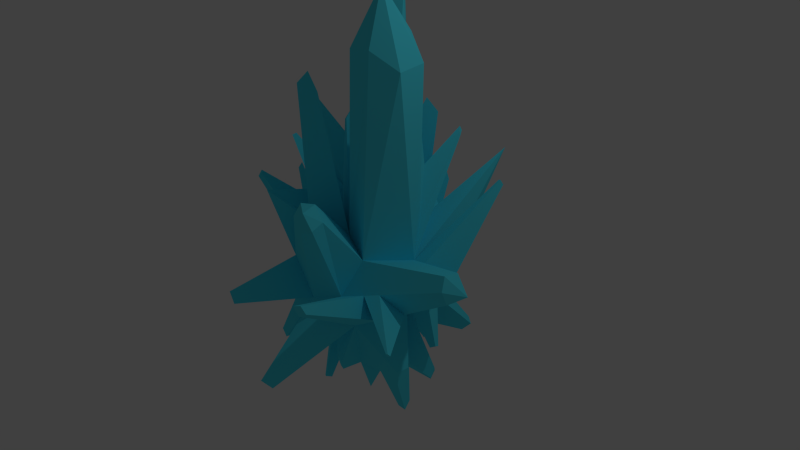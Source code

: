 # Source: kessho.blend  (saved by Blender 2.65.0; exported with 4.5.12 LTS)
import bpy
from mathutils import Matrix  # noqa: F401  (used for matrix-valued properties, if any)

bpy.ops.wm.read_factory_settings(use_empty=True)
scene = bpy.context.scene
scene.name = 'Scene'

# ---- collections
col_collection_1 = bpy.data.collections.new('Collection 1'); scene.collection.children.link(col_collection_1)

# ---- materials (node trees are filled in below, after node groups)
mat_material_001 = bpy.data.materials.new('Material.001')
mat_material_001.alpha_threshold = 0.0
mat_material_001.use_transparent_shadow = False
mat_material_001.diffuse_color = (0.08295, 0.8083, 0.9778, 1.0)
mat_material_001.specular_color = (1.0, 0.9333, 0.9333)
mat_material_001.roughness = 0.5
mat_material_001.line_color = (0.0, 0.0, 0.0, 1.0)

# ---- material node trees

# ---- world
world_world = bpy.data.worlds.new('World'); scene.world = world_world
world_world.color = (0.05088, 0.05088, 0.05088)
world_world.use_sun_shadow = False
world_world.sun_shadow_jitter_overblur = 0.0
world_world.cycles.sampling_method = 'MANUAL'
world_world.cycles.sample_map_resolution = 256

# ---- cameras
cam_camera = bpy.data.cameras.new('Camera')
cam_camera.clip_end = 100.0
cam_camera.lens = 35.0
cam_camera.sensor_width = 32.0
cam_camera.sensor_height = 18.0
cam_camera.ortho_scale = 7.314
cam_camera.dof.focus_distance = 0.0
cam_camera.dof.aperture_fstop = 128.0

# ---- lights
light_lamp = bpy.data.lights.new('Lamp', 'POINT')
light_lamp.transmission_factor = 0.0
light_lamp.cutoff_distance = 30.0
light_lamp.energy = 100.0
light_lamp.shadow_buffer_clip_start = 1.001
light_lamp.shadow_soft_size = 0.1
light_lamp.shadow_maximum_resolution = 0.006
light_lamp.use_absolute_resolution = True
light_lamp.cycles.use_multiple_importance_sampling = False

# ---- meshes
me_icosphere = bpy.data.meshes.new('Icosphere')
me_icosphere.from_pydata([(0.7236, -0.5257, -0.4472), (-0.8944, -0.06028, -0.4472), (-0.2764, 0.8506, -0.4472), (0.7236, 0.5257, -0.4472), (0.2764, -0.8506, 0.4472), (-0.7158, -0.4895, 0.4568), (-0.7236, 0.5257, 0.2957), (0.2764, 0.8506, 0.4472), (0.8766, -0.1481, 0.3087), (-0.8047, -0.1032, 1.432), (0.4232, 0.01802, -0.2425), (0.2629, -0.3305, -0.2567), (-0.2238, -0.5052, -1.108), (-0.6882, -0.5, -0.5257), (-0.4913, -0.1371, -0.6447), (-0.3248, 0.4022, -1.943), (-0.1625, 0.5, -0.8507), (0.8586, 0.2874, -2.113), (0.9511, 0.309, 0.0), (0.9511, -0.309, 0.0), (0.279, -0.6309, -1.686), (0.0, -1.0, 0.0), (-0.5878, -0.809, 0.0), (-1.653, -0.4089, -1.361), (-0.6874, 0.5151, 0.0), (-0.4596, 0.9225, 0.144), (-0.1271, 1.031, 0.144), (0.5878, 0.809, 0.0), (0.6909, -0.458, 0.5132), (-1.245, -1.568, 0.3352), (-0.8254, -0.03587, 0.5246), (-0.2911, 1.258, 0.7067), (1.187, 0.5, 0.5257), (0.4738, 0.0324, 0.6123), (0.1625, -0.5, 0.8507), (-0.4584, -0.2597, 0.5705), (-0.4253, 0.309, 0.8507), (0.1982, 0.4079, 0.7161), (-1.131, -1.532, 0.07178), (-1.016, -1.643, 0.4207), (-0.9688, -1.775, 0.2666), (-0.9979, -1.772, 0.08755), (1.102, -0.1625, 1.066), (1.18, -0.03338, 0.9813), (1.533, -1.035, 0.5372), (1.604, -0.9835, 0.3952), (1.591, -0.937, 0.4725), (-0.887, 0.6886, -1.121), (-0.4143, 0.3382, -1.843), (-0.4057, 0.4187, -1.807), (-0.3346, 0.5327, -1.762), (-0.316, 0.3507, -1.845), (-0.2233, 0.4671, -1.778), (-0.2629, 0.5639, -1.767), (-0.7144, -0.9879, -1.134), (-0.6531, -0.8568, -0.4551), (-1.139, -0.9037, -1.536), (-1.127, -0.9406, -1.474), (-1.118, -0.9495, -1.582), (-1.113, -0.9687, -1.528), (0.9217, -0.05718, -0.3112), (1.331, -0.5548, -1.054), (1.361, -0.5762, -0.9878), (1.321, -0.6071, -1.029), (1.313, -0.6039, -1.065), (0.6458, 0.688, -0.191), (0.8865, 0.3705, -0.1269), (1.093, 0.719, -1.196), (1.074, 0.7576, -1.135), (1.132, 0.6821, -1.119), (-0.1625, -0.8152, 0.7321), (-0.02615, -1.075, 0.4033), (-0.5083, -1.15, 0.606), (-0.2253, -1.223, 0.3745), (0.5379, -2.309, 0.3672), (0.5031, -2.202, 0.4902), (0.404, -2.298, 0.4541), (0.4456, -2.377, 0.3538), (1.069, -1.238, 1.403), (1.18, -1.143, 1.424), (1.038, -1.143, 1.512), (-0.4075, -1.97, 0.9352), (-0.3937, -1.997, 0.9021), (-0.4423, -2.004, 0.9225), (-0.4138, -2.011, 0.8992), (-0.7298, -0.9979, 0.01876), (-0.9628, -1.004, 0.3958), (-1.589, -1.092, -0.8972), (-1.57, -1.132, -0.9596), (-1.59, -1.158, -0.957), (-1.622, -1.159, -0.9044), (-0.3728, -2.421, -2.897), (0.006154, -2.024, -2.312), (-0.2792, -1.758, -2.653), (-0.6143, -1.758, -2.538), (-0.2282, -2.273, -2.248), (-0.5441, -2.173, -2.034), (-0.7617, -1.872, -2.177), (0.7236, 0.5257, -0.4472), (0.4253, 0.309, -0.8507), (1.167, -0.923, -0.8202), (0.7435, 0.1062, -0.6658), (1.056, 0.02315, -1.496), (1.012, -0.008207, -1.554), (1.059, -0.03756, -1.527), (-0.04265, 0.7347, -0.7902), (0.2191, 0.8181, -0.5392), (-0.07915, 0.9398, -1.374), (-0.03934, 0.9613, -1.309), (-0.04548, 0.923, -1.423), (-0.007773, 0.9351, -1.387), (0.3863, 1.592, -0.4776), (-0.9079, 0.7114, -0.9754), (-0.9305, 0.6446, -0.9754), (0.2841, 1.13, -0.5132), (0.08653, 1.065, -0.1707), (-0.01646, 0.9838, -0.5478), (0.1301, 1.029, -0.536), (0.2699, 0.9372, -1.301), (0.2866, 1.017, -1.294), (0.2093, 0.9838, -1.307), (0.2535, 1.003, -1.3), (-0.4959, 0.7088, -0.6392), (-0.4354, -0.7697, -3.205), (-0.1929, -0.7092, -3.016), (-0.4144, -0.7678, -2.79), (-0.4509, -0.6685, -2.757), (-0.4399, -0.6179, -3.143), (-0.1924, -0.636, -3.169), (0.7023, -1.411, -2.028), (0.5595, -1.152, -1.931), (0.4832, -1.318, -1.937), (0.5784, -1.408, -2.163), (0.6403, -1.476, -0.6808), (0.4733, -1.657, -0.3644), (0.4682, -1.508, -0.6666), (0.7253, -1.455, -0.5314), (0.5755, -1.668, -0.5679), (0.3701, -1.571, -0.4665), (0.6271, -1.526, -0.335), (0.254, -0.6853, -1.689), (0.178, -0.7126, -1.821), (-0.7196, -0.7677, -1.93), (-0.8548, -0.7662, -1.76), (-0.7975, -0.6605, -1.795), (1.045, 0.01539, 1.06), (-0.8298, -0.4492, 1.091), (-0.8602, -0.3234, 1.11), (-0.7584, -0.3855, 1.122), (-1.217, 0.6013, 0.8685), (-1.248, 0.4322, 0.9375), (-1.128, 0.536, 1.036), (0.6426, 1.978, 0.3722), (0.5716, 2.016, 0.2573), (0.7226, 1.967, 0.2573), (0.02828, 0.01573, 1.724), (0.3041, 0.05417, 1.086), (0.1118, -0.2414, 1.35), (-0.2074, -0.1178, 1.206), (-0.1904, 0.1746, 1.35), (0.1624, 0.2472, 1.14), (-0.7978, 0.01574, 1.491), (-0.7522, -0.07352, 1.565), (-0.7487, -0.01236, 1.595), (0.4042, -0.3629, 1.253), (0.3303, -0.4518, 1.32), (0.3587, -0.357, 1.38), (0.3206, -0.4028, 1.414), (1.49, -0.07017, 0.4105), (1.505, 0.02618, 0.3455), (1.505, -0.1041, 0.3455), (-0.3649, -0.4829, 1.43), (-0.4974, -0.4316, 1.37), (-0.3757, -0.4277, 1.536), (-0.4438, -0.4014, 1.505), (-0.3863, 1.096, 2.156), (-0.2222, 1.122, 2.12), (-0.3245, 1.061, 2.287), (-0.2317, 1.08, 2.232), (0.05618, 0.6546, 0.7134), (-0.3842, 0.5997, 0.8066), (-0.5713, 0.7834, 0.4404), (-0.6762, 0.5573, 1.05), (-0.6208, 0.5171, 1.153), (-0.6132, 0.5711, 1.145), (-0.6479, 0.6052, 1.077), (-0.1705, 1.195, 1.351), (0.5909, 0.4444, 0.6405), (0.4175, 1.036, 1.191), (0.3915, 0.8882, 1.281), (0.5224, 0.9004, 1.256), (0.6336, 0.1089, 1.626), (0.5686, 0.1975, 1.65), (0.6613, 0.2062, 1.633), (-0.5359, 1.688, 0.08657), (-0.5748, 1.703, 0.2121), (-0.5042, 1.726, 0.2121)], [], [(14, 16, 127, 126), (16, 99, 128, 127), (10, 12, 125, 124), (11, 21, 95, 92), (149, 150, 151), (2, 53, 50, 122, 25), (3, 17, 27, 65), (28, 4, 134, 139), (35, 30, 147, 148), (2, 25, 195, 194), (65, 27, 18, 66), (4, 28, 79, 78), (5, 86, 29, 35), (36, 6, 149, 151), (7, 31, 179, 37), (8, 32, 33), (12, 11, 92, 93), (11, 12, 141, 140), (129, 131, 132), (14, 13, 1), (13, 14, 144, 143), (21, 22, 96, 95), (16, 52, 53, 2), (16, 14, 51, 52), (14, 1, 48, 51), (16, 2, 105, 17), (8, 19, 170, 168), (4, 21, 138, 134), (11, 0, 133, 135), (0, 19, 136, 133), (5, 35, 148, 146), (147, 146, 148), (22, 55, 97, 96), (25, 24, 6), (122, 50, 49, 24), (48, 1, 24, 49), (26, 7, 152, 153), (26, 106, 110, 108, 116), (19, 28, 139, 136), (21, 11, 135, 138), (19, 8, 46, 45), (85, 38, 29, 86), (22, 21, 41, 38, 85), (21, 4, 71, 73, 40, 41), (24, 30, 6), (8, 33, 145, 43), (28, 8, 43, 42), (26, 31, 7), (26, 25, 31), (25, 6, 181, 31), (18, 32, 8), (18, 27, 32), (27, 7, 32), (158, 159, 163, 162), (34, 28, 33), (33, 28, 42, 145), (159, 160, 178, 177), (35, 29, 39, 72, 70, 34), (71, 4, 74, 77), (33, 37, 160, 156), (36, 30, 35), (30, 5, 146, 147), (33, 156, 166, 164), (31, 181, 180), (157, 158, 174, 173), (33, 187, 193, 191), (7, 37, 189, 188), (29, 40, 39), (38, 41, 29), (41, 40, 29), (42, 43, 145), (8, 28, 44, 46), (28, 19, 45, 44), (114, 115, 111), (27, 111, 115), (27, 106, 114, 111), (15, 48, 49), (51, 48, 15), (50, 15, 49), (53, 15, 50), (52, 15, 53), (52, 51, 15), (55, 22, 57, 59), (56, 58, 59, 57), (22, 13, 56, 57), (54, 55, 59, 58), (13, 54, 58, 56), (64, 61, 62, 63), (3, 66, 18, 62, 61), (18, 60, 63, 62), (65, 66, 69, 68), (67, 68, 69), (66, 3, 67, 69), (3, 65, 68, 67), (70, 72, 83, 81), (40, 73, 72, 39), (77, 74, 75, 76), (34, 70, 76, 75), (4, 34, 75, 74), (70, 71, 77, 76), (78, 79, 80), (28, 34, 80, 79), (34, 4, 78, 80), (84, 82, 81, 83), (73, 71, 82, 84), (72, 73, 84, 83), (71, 70, 81, 82), (86, 5, 87, 90), (88, 89, 90, 87), (22, 85, 89, 88), (85, 86, 90, 89), (5, 22, 88, 87), (91, 92, 95), (91, 95, 96, 97), (93, 92, 91), (13, 12, 93, 94), (100, 99, 101), (99, 98, 102, 103), (103, 102, 104), (101, 99, 103, 104), (98, 101, 104, 102), (17, 105, 106), (27, 17, 106), (109, 107, 108, 110), (105, 2, 107, 109), (106, 105, 109, 110), (2, 26, 116, 108, 107), (45, 46, 44), (26, 27, 115), (122, 24, 113, 47), (24, 25, 112, 113), (112, 47, 113), (114, 106, 118, 119), (119, 118, 120, 121), (117, 114, 119, 121), (10, 0, 129, 130), (0, 11, 131, 129), (25, 122, 47, 112), (11, 10, 130, 131), (106, 116, 120, 118), (116, 117, 121, 120), (116, 26, 115, 114, 117), (0, 10, 100), (12, 14, 126, 125), (0, 100, 19), (99, 3, 98), (100, 10, 99), (99, 10, 124, 128), (99, 17, 3), (99, 16, 17), (19, 100, 60, 18), (60, 101, 64, 63), (100, 101, 60), (101, 3, 61, 64), (3, 101, 98), (123, 124, 125), (123, 125, 126), (123, 126, 127), (123, 127, 128), (124, 123, 128), (54, 13, 94), (93, 91, 94), (94, 91, 97), (55, 54, 94, 97), (131, 130, 132), (130, 129, 132), (133, 136, 137), (138, 137, 134), (138, 135, 137), (135, 133, 137), (137, 139, 134), (137, 136, 139), (141, 20, 140), (12, 10, 20, 141), (10, 11, 140, 20), (144, 142, 143), (14, 12, 142, 144), (12, 13, 143, 142), (1, 13, 23), (23, 22, 5), (23, 13, 22), (1, 23, 24), (24, 23, 30), (23, 5, 30), (6, 30, 150, 149), (30, 36, 151, 150), (154, 153, 152), (27, 26, 153, 154), (7, 27, 154, 152), (157, 156, 155), (158, 157, 155), (159, 158, 155), (160, 159, 155), (156, 160, 155), (161, 9, 162, 163), (35, 158, 162, 9), (159, 36, 161, 163), (36, 35, 9, 161), (165, 164, 166, 167), (34, 33, 164, 165), (157, 34, 165, 167), (156, 157, 167, 166), (170, 169, 168), (18, 8, 168, 169), (19, 18, 169, 170), (172, 171, 173, 174), (35, 34, 171, 172), (158, 35, 172, 174), (34, 157, 173, 171), (176, 175, 177, 178), (37, 36, 175, 176), (160, 37, 176, 178), (36, 159, 177, 175), (179, 31, 180), (181, 6, 182, 185), (185, 182, 183, 184), (180, 181, 185, 184), (6, 36, 183, 182), (36, 180, 184, 183), (32, 7, 187), (33, 32, 187), (188, 189, 190), (37, 187, 190, 189), (187, 7, 188, 190), (192, 191, 193), (187, 37, 192, 193), (37, 33, 191, 192), (194, 195, 196), (25, 26, 196, 195), (26, 2, 194, 196), (179, 180, 186), (37, 179, 186), (36, 37, 186), (180, 36, 186)])
me_icosphere.materials.append(mat_material_001)
me_icosphere.use_remesh_preserve_volume = False
me_icosphere.use_remesh_preserve_attributes = False
me_icosphere.use_mirror_vertex_groups = False
me_icosphere.update()

# ---- objects
ob_icosphere = bpy.data.objects.new('Icosphere', me_icosphere)
ob_lamp = bpy.data.objects.new('Lamp', light_lamp)
ob_camera = bpy.data.objects.new('Camera', cam_camera)

# ---- transforms, parenting, visibility, modifiers, constraints
ob_icosphere.location = (0.0, 0.0, 0.0)
ob_icosphere.rotation_euler = (-2.726, 0.02184, -2.42)
ob_icosphere.lineart.crease_threshold = 0.0
ob_lamp.location = (4.076, 1.005, 5.904)
ob_lamp.rotation_euler = (0.6503, 0.05522, 1.866)
ob_lamp.lock_rotations_4d = False
ob_lamp.empty_display_type = 'ARROWS'
ob_lamp.color = (0.0, 0.0, 0.0, 0.0)
ob_lamp.lineart.crease_threshold = 0.0
ob_camera.location = (7.481, -6.508, 5.344)
ob_camera.rotation_euler = (1.109, 0.01082, 0.8149)
ob_camera.lock_rotations_4d = False
ob_camera.empty_display_type = 'ARROWS'
ob_camera.color = (0.0, 0.0, 0.0, 0.0)
ob_camera.display_type = 'WIRE'
ob_camera.lineart.crease_threshold = 0.0

# ---- collection membership
col_collection_1.objects.link(ob_icosphere)
col_collection_1.objects.link(ob_lamp)
col_collection_1.objects.link(ob_camera)

# ---- scene / render settings (as saved in the file)
scene.camera = ob_camera
scene.frame_start = 1; scene.frame_end = 250; scene.frame_set(1)
scene.render.engine = 'BLENDER_EEVEE_NEXT'
scene.render.image_settings.color_mode = 'RGB'
scene.render.image_settings.compression = 90
scene.render.resolution_percentage = 50
scene.render.dither_intensity = 0.0
scene.render.bake_margin = 2
scene.render.bake_bias = 0.0
scene.cycles.use_denoising = False
scene.cycles.samples = 10
scene.cycles.sampling_pattern = 'TABULATED_SOBOL'
scene.cycles.light_sampling_threshold = 0.0
scene.cycles.use_adaptive_sampling = False
scene.cycles.use_light_tree = False
scene.cycles.blur_glossy = 0.0
scene.cycles.volume_bounces = 1
scene.cycles.pixel_filter_type = 'GAUSSIAN'
scene.cycles.sample_clamp_indirect = 0.0
scene.view_settings.view_transform = 'Standard'
bpy.context.view_layer.update()
